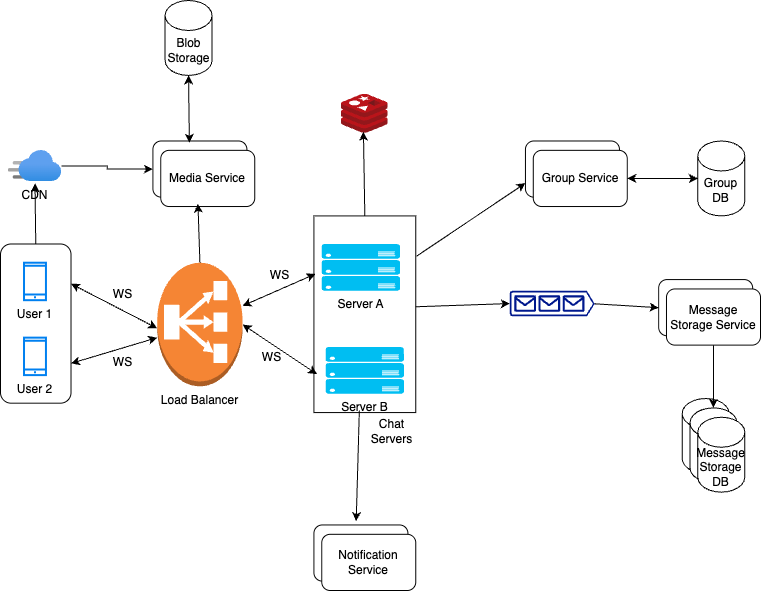

The diagram above was exported from draw.io. Its source (the exported page's mxGraphModel, read from the mxfile embedded in the PNG):
<mxGraphModel dx="1185" dy="3832" grid="1" gridSize="10" guides="1" tooltips="1" connect="1" arrows="1" fold="1" page="1" pageScale="1" pageWidth="2339" pageHeight="3300" math="0" shadow="0">
  <root>
    <mxCell id="0" />
    <mxCell id="1" parent="0" />
    <mxCell id="QI-gVBMbG3O-QOjNPt6q-49" value="" style="group" vertex="1" connectable="0" parent="1">
      <mxGeometry x="360" y="-30" width="760" height="590" as="geometry" />
    </mxCell>
    <mxCell id="QI-gVBMbG3O-QOjNPt6q-3" value="" style="rounded=1;whiteSpace=wrap;html=1;direction=south;" vertex="1" parent="QI-gVBMbG3O-QOjNPt6q-49">
      <mxGeometry y="243.4920634920635" width="70.51546391752578" height="159.20634920634922" as="geometry" />
    </mxCell>
    <mxCell id="QI-gVBMbG3O-QOjNPt6q-1" value="User 1" style="html=1;verticalLabelPosition=bottom;align=center;labelBackgroundColor=#ffffff;verticalAlign=top;strokeWidth=2;strokeColor=#0080F0;shadow=0;dashed=0;shape=mxgraph.ios7.icons.smartphone;" vertex="1" parent="QI-gVBMbG3O-QOjNPt6q-49">
      <mxGeometry x="23.505154639175256" y="262.22222222222223" width="21.938144329896907" height="37.46031746031746" as="geometry" />
    </mxCell>
    <mxCell id="QI-gVBMbG3O-QOjNPt6q-5" value="User 2" style="html=1;verticalLabelPosition=bottom;align=center;labelBackgroundColor=#ffffff;verticalAlign=top;strokeWidth=2;strokeColor=#0080F0;shadow=0;dashed=0;shape=mxgraph.ios7.icons.smartphone;" vertex="1" parent="QI-gVBMbG3O-QOjNPt6q-49">
      <mxGeometry x="23.505154639175256" y="337.14285714285717" width="21.938144329896907" height="37.46031746031746" as="geometry" />
    </mxCell>
    <mxCell id="QI-gVBMbG3O-QOjNPt6q-6" value="" style="endArrow=classic;startArrow=classic;html=1;rounded=0;exitX=0.25;exitY=0;exitDx=0;exitDy=0;" edge="1" parent="QI-gVBMbG3O-QOjNPt6q-49" source="QI-gVBMbG3O-QOjNPt6q-3">
      <mxGeometry width="50" height="50" relative="1" as="geometry">
        <mxPoint x="172.37113402061854" y="309.04761904761904" as="sourcePoint" />
        <mxPoint x="156.70103092783506" y="327.77777777777777" as="targetPoint" />
      </mxGeometry>
    </mxCell>
    <mxCell id="QI-gVBMbG3O-QOjNPt6q-7" value="" style="endArrow=classic;startArrow=classic;html=1;rounded=0;exitX=0.75;exitY=0;exitDx=0;exitDy=0;" edge="1" parent="QI-gVBMbG3O-QOjNPt6q-49" source="QI-gVBMbG3O-QOjNPt6q-3">
      <mxGeometry width="50" height="50" relative="1" as="geometry">
        <mxPoint x="78.35051546391753" y="293.12698412698415" as="sourcePoint" />
        <mxPoint x="156.70103092783506" y="337.14285714285717" as="targetPoint" />
      </mxGeometry>
    </mxCell>
    <mxCell id="QI-gVBMbG3O-QOjNPt6q-8" value="Load Balancer" style="outlineConnect=0;dashed=0;verticalLabelPosition=bottom;verticalAlign=top;align=center;html=1;shape=mxgraph.aws3.classic_load_balancer;fillColor=#F58534;gradientColor=none;" vertex="1" parent="QI-gVBMbG3O-QOjNPt6q-49">
      <mxGeometry x="156.70103092783506" y="262.22222222222223" width="85.4020618556701" height="123.61904761904762" as="geometry" />
    </mxCell>
    <mxCell id="QI-gVBMbG3O-QOjNPt6q-9" value="" style="rounded=0;whiteSpace=wrap;html=1;direction=south;" vertex="1" parent="QI-gVBMbG3O-QOjNPt6q-49">
      <mxGeometry x="313.4020618556701" y="215.3968253968254" width="101.85567010309278" height="196.66666666666666" as="geometry" />
    </mxCell>
    <mxCell id="QI-gVBMbG3O-QOjNPt6q-10" value="Server A" style="verticalLabelPosition=bottom;html=1;verticalAlign=top;align=center;strokeColor=none;fillColor=#00BEF2;shape=mxgraph.azure.server_rack;" vertex="1" parent="QI-gVBMbG3O-QOjNPt6q-49">
      <mxGeometry x="321.2371134020619" y="243.4920634920635" width="78.35051546391753" height="46.82539682539682" as="geometry" />
    </mxCell>
    <mxCell id="QI-gVBMbG3O-QOjNPt6q-11" value="Server B" style="verticalLabelPosition=bottom;html=1;verticalAlign=top;align=center;strokeColor=none;fillColor=#00BEF2;shape=mxgraph.azure.server_rack;" vertex="1" parent="QI-gVBMbG3O-QOjNPt6q-49">
      <mxGeometry x="325.1546391752577" y="346.5079365079365" width="78.35051546391753" height="46.82539682539682" as="geometry" />
    </mxCell>
    <mxCell id="QI-gVBMbG3O-QOjNPt6q-12" value="Chat Servers" style="text;html=1;align=center;verticalAlign=middle;whiteSpace=wrap;rounded=0;" vertex="1" parent="QI-gVBMbG3O-QOjNPt6q-49">
      <mxGeometry x="360.4123711340206" y="416.74603174603175" width="62.68041237113402" height="28.095238095238095" as="geometry" />
    </mxCell>
    <mxCell id="QI-gVBMbG3O-QOjNPt6q-13" value="" style="endArrow=classic;startArrow=classic;html=1;rounded=0;entryX=0.295;entryY=0.985;entryDx=0;entryDy=0;entryPerimeter=0;" edge="1" parent="QI-gVBMbG3O-QOjNPt6q-49" source="QI-gVBMbG3O-QOjNPt6q-8" target="QI-gVBMbG3O-QOjNPt6q-9">
      <mxGeometry width="50" height="50" relative="1" as="geometry">
        <mxPoint x="78.35051546391753" y="293.12698412698415" as="sourcePoint" />
        <mxPoint x="164.53608247422682" y="337.14285714285717" as="targetPoint" />
      </mxGeometry>
    </mxCell>
    <mxCell id="QI-gVBMbG3O-QOjNPt6q-14" value="" style="endArrow=classic;startArrow=classic;html=1;rounded=0;entryX=0.805;entryY=0.969;entryDx=0;entryDy=0;entryPerimeter=0;exitX=1;exitY=0.5;exitDx=0;exitDy=0;exitPerimeter=0;" edge="1" parent="QI-gVBMbG3O-QOjNPt6q-49" source="QI-gVBMbG3O-QOjNPt6q-8" target="QI-gVBMbG3O-QOjNPt6q-9">
      <mxGeometry width="50" height="50" relative="1" as="geometry">
        <mxPoint x="249.93814432989691" y="314.6666666666667" as="sourcePoint" />
        <mxPoint x="322.8041237113402" y="282.8253968253968" as="targetPoint" />
      </mxGeometry>
    </mxCell>
    <mxCell id="QI-gVBMbG3O-QOjNPt6q-15" value="WS" style="text;html=1;align=center;verticalAlign=middle;resizable=0;points=[];autosize=1;strokeColor=none;fillColor=none;" vertex="1" parent="QI-gVBMbG3O-QOjNPt6q-49">
      <mxGeometry x="258.55670103092785" y="260.3492063492063" width="40" height="30" as="geometry" />
    </mxCell>
    <mxCell id="QI-gVBMbG3O-QOjNPt6q-16" value="WS" style="text;html=1;align=center;verticalAlign=middle;resizable=0;points=[];autosize=1;strokeColor=none;fillColor=none;" vertex="1" parent="QI-gVBMbG3O-QOjNPt6q-49">
      <mxGeometry x="250.72164948453607" y="341.8253968253968" width="40" height="30" as="geometry" />
    </mxCell>
    <mxCell id="QI-gVBMbG3O-QOjNPt6q-17" value="WS" style="text;html=1;align=center;verticalAlign=middle;resizable=0;points=[];autosize=1;strokeColor=none;fillColor=none;" vertex="1" parent="QI-gVBMbG3O-QOjNPt6q-49">
      <mxGeometry x="101.85567010309278" y="279.07936507936506" width="40" height="30" as="geometry" />
    </mxCell>
    <mxCell id="QI-gVBMbG3O-QOjNPt6q-18" value="WS" style="text;html=1;align=center;verticalAlign=middle;resizable=0;points=[];autosize=1;strokeColor=none;fillColor=none;" vertex="1" parent="QI-gVBMbG3O-QOjNPt6q-49">
      <mxGeometry x="101.85567010309278" y="346.5079365079365" width="40" height="30" as="geometry" />
    </mxCell>
    <mxCell id="QI-gVBMbG3O-QOjNPt6q-19" value="" style="rounded=1;whiteSpace=wrap;html=1;" vertex="1" parent="QI-gVBMbG3O-QOjNPt6q-49">
      <mxGeometry x="152.39175257731958" y="140.47619047619048" width="94.02061855670102" height="56.19047619047619" as="geometry" />
    </mxCell>
    <mxCell id="QI-gVBMbG3O-QOjNPt6q-20" value="Media Service" style="rounded=1;whiteSpace=wrap;html=1;" vertex="1" parent="QI-gVBMbG3O-QOjNPt6q-49">
      <mxGeometry x="160.22680412371133" y="149.84126984126985" width="94.02061855670102" height="56.19047619047619" as="geometry" />
    </mxCell>
    <mxCell id="QI-gVBMbG3O-QOjNPt6q-21" value="Blob Storage" style="shape=cylinder3;whiteSpace=wrap;html=1;boundedLbl=1;backgroundOutline=1;size=15;" vertex="1" parent="QI-gVBMbG3O-QOjNPt6q-49">
      <mxGeometry x="164.53608247422682" width="47.01030927835051" height="74.92063492063492" as="geometry" />
    </mxCell>
    <mxCell id="QI-gVBMbG3O-QOjNPt6q-24" value="" style="endArrow=classic;startArrow=classic;html=1;rounded=0;entryX=0.5;entryY=1;entryDx=0;entryDy=0;entryPerimeter=0;exitX=0.388;exitY=0.033;exitDx=0;exitDy=0;exitPerimeter=0;" edge="1" parent="QI-gVBMbG3O-QOjNPt6q-49" source="QI-gVBMbG3O-QOjNPt6q-19" target="QI-gVBMbG3O-QOjNPt6q-21">
      <mxGeometry width="50" height="50" relative="1" as="geometry">
        <mxPoint x="219.38144329896906" y="262.22222222222223" as="sourcePoint" />
        <mxPoint x="258.55670103092785" y="215.3968253968254" as="targetPoint" />
      </mxGeometry>
    </mxCell>
    <mxCell id="QI-gVBMbG3O-QOjNPt6q-27" value="" style="edgeStyle=orthogonalEdgeStyle;rounded=0;orthogonalLoop=1;jettySize=auto;html=1;" edge="1" parent="QI-gVBMbG3O-QOjNPt6q-49" source="QI-gVBMbG3O-QOjNPt6q-25" target="QI-gVBMbG3O-QOjNPt6q-19">
      <mxGeometry relative="1" as="geometry" />
    </mxCell>
    <mxCell id="QI-gVBMbG3O-QOjNPt6q-25" value="CDN" style="image;aspect=fixed;html=1;points=[];align=center;fontSize=12;image=img/lib/azure2/app_services/CDN_Profiles.svg;" vertex="1" parent="QI-gVBMbG3O-QOjNPt6q-49">
      <mxGeometry x="7.835051546391752" y="149.84126984126985" width="53.27835051546392" height="31.34020618556701" as="geometry" />
    </mxCell>
    <mxCell id="QI-gVBMbG3O-QOjNPt6q-26" value="" style="endArrow=classic;html=1;rounded=0;exitX=0;exitY=0.5;exitDx=0;exitDy=0;entryX=0.5;entryY=1.05;entryDx=0;entryDy=0;entryPerimeter=0;" edge="1" parent="QI-gVBMbG3O-QOjNPt6q-49" source="QI-gVBMbG3O-QOjNPt6q-3" target="QI-gVBMbG3O-QOjNPt6q-25">
      <mxGeometry width="50" height="50" relative="1" as="geometry">
        <mxPoint x="219.38144329896906" y="262.22222222222223" as="sourcePoint" />
        <mxPoint x="258.55670103092785" y="215.3968253968254" as="targetPoint" />
      </mxGeometry>
    </mxCell>
    <mxCell id="QI-gVBMbG3O-QOjNPt6q-28" value="" style="endArrow=classic;html=1;rounded=0;entryX=0.396;entryY=0.95;entryDx=0;entryDy=0;exitX=0.5;exitY=0;exitDx=0;exitDy=0;exitPerimeter=0;entryPerimeter=0;" edge="1" parent="QI-gVBMbG3O-QOjNPt6q-49" source="QI-gVBMbG3O-QOjNPt6q-8" target="QI-gVBMbG3O-QOjNPt6q-20">
      <mxGeometry width="50" height="50" relative="1" as="geometry">
        <mxPoint x="219.38144329896906" y="262.22222222222223" as="sourcePoint" />
        <mxPoint x="258.55670103092785" y="215.3968253968254" as="targetPoint" />
      </mxGeometry>
    </mxCell>
    <mxCell id="QI-gVBMbG3O-QOjNPt6q-29" value="" style="image;sketch=0;aspect=fixed;html=1;points=[];align=center;fontSize=12;image=img/lib/mscae/Cache_Redis_Product.svg;" vertex="1" parent="QI-gVBMbG3O-QOjNPt6q-49">
      <mxGeometry x="341.01278350515463" y="93.65079365079364" width="46.63422680412371" height="39.175257731958766" as="geometry" />
    </mxCell>
    <mxCell id="QI-gVBMbG3O-QOjNPt6q-30" value="" style="endArrow=classic;html=1;rounded=0;entryX=0.47;entryY=0.96;entryDx=0;entryDy=0;entryPerimeter=0;exitX=0;exitY=0.5;exitDx=0;exitDy=0;" edge="1" parent="QI-gVBMbG3O-QOjNPt6q-49" source="QI-gVBMbG3O-QOjNPt6q-9" target="QI-gVBMbG3O-QOjNPt6q-29">
      <mxGeometry width="50" height="50" relative="1" as="geometry">
        <mxPoint x="313.4020618556701" y="262.22222222222223" as="sourcePoint" />
        <mxPoint x="352.57731958762884" y="215.3968253968254" as="targetPoint" />
      </mxGeometry>
    </mxCell>
    <mxCell id="QI-gVBMbG3O-QOjNPt6q-32" value="" style="rounded=1;whiteSpace=wrap;html=1;" vertex="1" parent="QI-gVBMbG3O-QOjNPt6q-49">
      <mxGeometry x="524.9484536082474" y="140.47619047619048" width="94.02061855670102" height="56.19047619047619" as="geometry" />
    </mxCell>
    <mxCell id="QI-gVBMbG3O-QOjNPt6q-33" value="Group Service" style="rounded=1;whiteSpace=wrap;html=1;" vertex="1" parent="QI-gVBMbG3O-QOjNPt6q-49">
      <mxGeometry x="532.7835051546392" y="149.84126984126985" width="94.02061855670102" height="56.19047619047619" as="geometry" />
    </mxCell>
    <mxCell id="QI-gVBMbG3O-QOjNPt6q-34" value="Group DB" style="shape=cylinder3;whiteSpace=wrap;html=1;boundedLbl=1;backgroundOutline=1;size=15;" vertex="1" parent="QI-gVBMbG3O-QOjNPt6q-49">
      <mxGeometry x="697.319587628866" y="140.47619047619048" width="47.01030927835051" height="74.92063492063492" as="geometry" />
    </mxCell>
    <mxCell id="QI-gVBMbG3O-QOjNPt6q-35" value="" style="endArrow=classic;startArrow=classic;html=1;rounded=0;entryX=0;entryY=0.5;entryDx=0;entryDy=0;entryPerimeter=0;exitX=1;exitY=0.5;exitDx=0;exitDy=0;" edge="1" parent="QI-gVBMbG3O-QOjNPt6q-49" source="QI-gVBMbG3O-QOjNPt6q-33" target="QI-gVBMbG3O-QOjNPt6q-34">
      <mxGeometry width="50" height="50" relative="1" as="geometry">
        <mxPoint x="407.4226804123711" y="262.22222222222223" as="sourcePoint" />
        <mxPoint x="446.5979381443299" y="215.3968253968254" as="targetPoint" />
      </mxGeometry>
    </mxCell>
    <mxCell id="QI-gVBMbG3O-QOjNPt6q-36" value="" style="endArrow=classic;html=1;rounded=0;entryX=0;entryY=0.75;entryDx=0;entryDy=0;exitX=0.205;exitY=-0.008;exitDx=0;exitDy=0;exitPerimeter=0;" edge="1" parent="QI-gVBMbG3O-QOjNPt6q-49" source="QI-gVBMbG3O-QOjNPt6q-9" target="QI-gVBMbG3O-QOjNPt6q-32">
      <mxGeometry width="50" height="50" relative="1" as="geometry">
        <mxPoint x="407.4226804123711" y="262.22222222222223" as="sourcePoint" />
        <mxPoint x="446.5979381443299" y="215.3968253968254" as="targetPoint" />
      </mxGeometry>
    </mxCell>
    <mxCell id="QI-gVBMbG3O-QOjNPt6q-37" value="" style="sketch=0;aspect=fixed;pointerEvents=1;shadow=0;dashed=0;html=1;strokeColor=none;labelPosition=center;verticalLabelPosition=bottom;verticalAlign=top;align=center;fillColor=#00188D;shape=mxgraph.azure.queue_generic" vertex="1" parent="QI-gVBMbG3O-QOjNPt6q-49">
      <mxGeometry x="509.2783505154639" y="290.3174603174603" width="84.87711340206185" height="25.463917525773194" as="geometry" />
    </mxCell>
    <mxCell id="QI-gVBMbG3O-QOjNPt6q-38" value="" style="endArrow=classic;html=1;rounded=0;exitX=0.462;exitY=0;exitDx=0;exitDy=0;entryX=0;entryY=0.5;entryDx=0;entryDy=0;entryPerimeter=0;exitPerimeter=0;" edge="1" parent="QI-gVBMbG3O-QOjNPt6q-49" source="QI-gVBMbG3O-QOjNPt6q-9" target="QI-gVBMbG3O-QOjNPt6q-37">
      <mxGeometry width="50" height="50" relative="1" as="geometry">
        <mxPoint x="430.92783505154637" y="262.22222222222223" as="sourcePoint" />
        <mxPoint x="470.10309278350513" y="215.3968253968254" as="targetPoint" />
      </mxGeometry>
    </mxCell>
    <mxCell id="QI-gVBMbG3O-QOjNPt6q-39" value="" style="rounded=1;whiteSpace=wrap;html=1;" vertex="1" parent="QI-gVBMbG3O-QOjNPt6q-49">
      <mxGeometry x="658.1443298969073" y="279.07936507936506" width="94.02061855670102" height="56.19047619047619" as="geometry" />
    </mxCell>
    <mxCell id="QI-gVBMbG3O-QOjNPt6q-40" value="Message Storage Service" style="rounded=1;whiteSpace=wrap;html=1;" vertex="1" parent="QI-gVBMbG3O-QOjNPt6q-49">
      <mxGeometry x="665.979381443299" y="288.44444444444446" width="94.02061855670102" height="56.19047619047619" as="geometry" />
    </mxCell>
    <mxCell id="QI-gVBMbG3O-QOjNPt6q-41" value="" style="shape=cylinder3;whiteSpace=wrap;html=1;boundedLbl=1;backgroundOutline=1;size=15;" vertex="1" parent="QI-gVBMbG3O-QOjNPt6q-49">
      <mxGeometry x="681.6494845360825" y="398.015873015873" width="47.01030927835051" height="74.92063492063492" as="geometry" />
    </mxCell>
    <mxCell id="QI-gVBMbG3O-QOjNPt6q-42" value="" style="shape=cylinder3;whiteSpace=wrap;html=1;boundedLbl=1;backgroundOutline=1;size=15;" vertex="1" parent="QI-gVBMbG3O-QOjNPt6q-49">
      <mxGeometry x="689.4845360824742" y="407.3809523809524" width="47.01030927835051" height="74.92063492063492" as="geometry" />
    </mxCell>
    <mxCell id="QI-gVBMbG3O-QOjNPt6q-43" value="Message Storage DB" style="shape=cylinder3;whiteSpace=wrap;html=1;boundedLbl=1;backgroundOutline=1;size=15;" vertex="1" parent="QI-gVBMbG3O-QOjNPt6q-49">
      <mxGeometry x="697.319587628866" y="416.74603174603175" width="47.01030927835051" height="74.92063492063492" as="geometry" />
    </mxCell>
    <mxCell id="QI-gVBMbG3O-QOjNPt6q-44" value="" style="endArrow=classic;html=1;rounded=0;exitX=0.5;exitY=1;exitDx=0;exitDy=0;entryX=0.5;entryY=0;entryDx=0;entryDy=0;entryPerimeter=0;" edge="1" parent="QI-gVBMbG3O-QOjNPt6q-49" source="QI-gVBMbG3O-QOjNPt6q-40" target="QI-gVBMbG3O-QOjNPt6q-42">
      <mxGeometry width="50" height="50" relative="1" as="geometry">
        <mxPoint x="556.2886597938144" y="393.3333333333333" as="sourcePoint" />
        <mxPoint x="595.4639175257732" y="346.5079365079365" as="targetPoint" />
      </mxGeometry>
    </mxCell>
    <mxCell id="QI-gVBMbG3O-QOjNPt6q-45" value="" style="endArrow=classic;html=1;rounded=0;entryX=0;entryY=0.5;entryDx=0;entryDy=0;exitX=1;exitY=0.51;exitDx=0;exitDy=0;exitPerimeter=0;" edge="1" parent="QI-gVBMbG3O-QOjNPt6q-49" source="QI-gVBMbG3O-QOjNPt6q-37" target="QI-gVBMbG3O-QOjNPt6q-39">
      <mxGeometry width="50" height="50" relative="1" as="geometry">
        <mxPoint x="556.2886597938144" y="393.3333333333333" as="sourcePoint" />
        <mxPoint x="595.4639175257732" y="346.5079365079365" as="targetPoint" />
      </mxGeometry>
    </mxCell>
    <mxCell id="QI-gVBMbG3O-QOjNPt6q-46" value="" style="rounded=1;whiteSpace=wrap;html=1;" vertex="1" parent="QI-gVBMbG3O-QOjNPt6q-49">
      <mxGeometry x="313.4020618556701" y="524.4444444444445" width="94.02061855670102" height="56.19047619047619" as="geometry" />
    </mxCell>
    <mxCell id="QI-gVBMbG3O-QOjNPt6q-47" value="Notification Service" style="rounded=1;whiteSpace=wrap;html=1;" vertex="1" parent="QI-gVBMbG3O-QOjNPt6q-49">
      <mxGeometry x="321.2371134020619" y="533.8095238095239" width="94.02061855670102" height="56.19047619047619" as="geometry" />
    </mxCell>
    <mxCell id="QI-gVBMbG3O-QOjNPt6q-48" value="" style="endArrow=classic;html=1;rounded=0;exitX=0.99;exitY=0.554;exitDx=0;exitDy=0;entryX=0.45;entryY=-0.067;entryDx=0;entryDy=0;exitPerimeter=0;entryPerimeter=0;" edge="1" parent="QI-gVBMbG3O-QOjNPt6q-49" source="QI-gVBMbG3O-QOjNPt6q-9" target="QI-gVBMbG3O-QOjNPt6q-46">
      <mxGeometry width="50" height="50" relative="1" as="geometry">
        <mxPoint x="556.2886597938144" y="468.25396825396825" as="sourcePoint" />
        <mxPoint x="595.4639175257732" y="421.42857142857144" as="targetPoint" />
      </mxGeometry>
    </mxCell>
  </root>
</mxGraphModel>